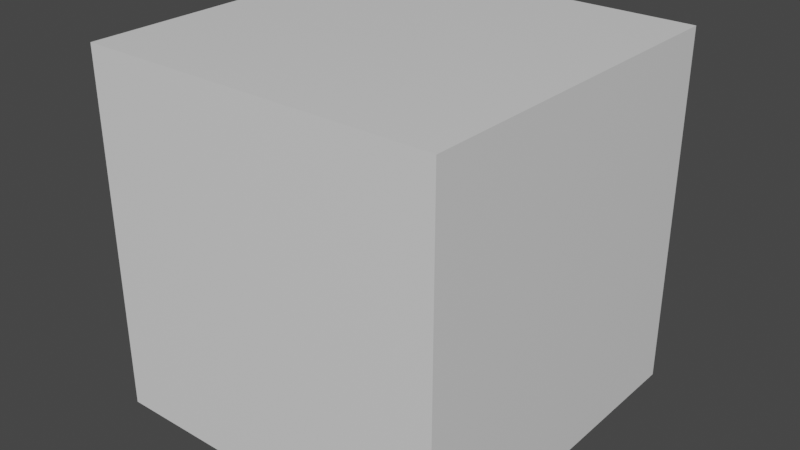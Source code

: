 # Source: Box.blend  (saved by Blender 2.91.10; exported with 4.5.12 LTS)
import bpy
from mathutils import Matrix  # noqa: F401  (used for matrix-valued properties, if any)

bpy.ops.wm.read_factory_settings(use_empty=True)
scene = bpy.context.scene
scene.name = 'Scene'

# ---- collections
col_collection = bpy.data.collections.new('Collection'); scene.collection.children.link(col_collection)

# ---- materials (node trees are filled in below, after node groups)
mat_material = bpy.data.materials.new('Material')
mat_material.alpha_threshold = 0.0
mat_material.use_transparent_shadow = False
mat_material.line_color = (0.0, 0.0, 0.0, 1.0)

# ---- material node trees
mat_material.use_nodes = True; mat_material.node_tree.nodes.clear()
_N = mat_material.node_tree.nodes; _L = mat_material.node_tree.links
n0 = _N.new('ShaderNodeOutputMaterial'); n0.name = 'Material Output'; n0.location = (300, 300)
n1 = _N.new('ShaderNodeBsdfPrincipled'); n1.name = 'Principled BSDF'; n1.location = (10, 300)
n1.distribution = 'GGX'
n1.subsurface_method = 'BURLEY'
n1.inputs[2].default_value = 0.4
n1.inputs[3].default_value = 1.45
n1.inputs[27].default_value = (0.0, 0.0, 0.0, 1.0)
n1.inputs[28].default_value = 1.0
_L.new(n1.outputs[0], n0.inputs[0])
n0.is_active_output = True

# ---- world
world_world = bpy.data.worlds.new('World'); scene.world = world_world
world_world.use_nodes = True; world_world.node_tree.nodes.clear()
_N = world_world.node_tree.nodes; _L = world_world.node_tree.links
n0 = _N.new('ShaderNodeOutputWorld'); n0.name = 'World Output'; n0.location = (300, 300)
n1 = _N.new('ShaderNodeBackground'); n1.name = 'Background'; n1.location = (10, 300)
n1.inputs[0].default_value = (0.05088, 0.05088, 0.05088, 1.0)
_L.new(n1.outputs[0], n0.inputs[0])
n0.is_active_output = True
world_world.color = (0.05088, 0.05088, 0.05088)
world_world.use_sun_shadow = False
world_world.sun_shadow_jitter_overblur = 0.0

# ---- meshes
me_cube = bpy.data.meshes.new('Cube')
me_cube.from_pydata([(1.0, 1.0, 1.0), (1.0, 1.0, -1.0), (1.0, -1.0, 1.0), (1.0, -1.0, -1.0), (-1.0, 1.0, 1.0), (-1.0, 1.0, -1.0), (-1.0, -1.0, 1.0), (-1.0, -1.0, -1.0)], [], [(0, 4, 6, 2), (3, 2, 6, 7), (7, 6, 4, 5), (5, 1, 3, 7), (1, 0, 2, 3), (5, 4, 0, 1)])
_uv = me_cube.uv_layers.new(name='UVMap')
_uv.uv.foreach_set('vector', [0.625, 0.5, 0.875, 0.5, 0.875, 0.75, 0.625, 0.75, 0.375, 0.75, 0.625, 0.75, 0.625, 1.0, 0.375, 1.0, 0.375, 0.0, 0.625, 0.0, 0.625, 0.25, 0.375, 0.25, 0.125, 0.5, 0.375, 0.5, 0.375, 0.75, 0.125, 0.75, 0.375, 0.5, 0.625, 0.5, 0.625, 0.75, 0.375, 0.75, 0.375, 0.25, 0.625, 0.25, 0.625, 0.5, 0.375, 0.5])
me_cube.materials.append(mat_material)
me_cube.use_remesh_preserve_volume = False
me_cube.use_remesh_preserve_attributes = False
me_cube.use_mirror_vertex_groups = False
me_cube.update()

# ---- objects
ob_cube = bpy.data.objects.new('Cube', me_cube)

# ---- transforms, parenting, visibility, modifiers, constraints
ob_cube.location = (0.0, 0.0, 0.0)
ob_cube.lock_rotations_4d = False
ob_cube.empty_display_type = 'ARROWS'
ob_cube.lineart.crease_threshold = 0.0

# ---- collection membership
col_collection.objects.link(ob_cube)

# ---- scene / render settings (as saved in the file)
scene.frame_start = 1; scene.frame_end = 250; scene.frame_set(1)
scene.render.engine = 'BLENDER_EEVEE_NEXT'
scene.cycles.use_denoising = False
scene.cycles.samples = 128
scene.cycles.sampling_pattern = 'TABULATED_SOBOL'
scene.cycles.use_adaptive_sampling = False
scene.cycles.use_light_tree = False
scene.view_settings.view_transform = 'Filmic'
bpy.context.view_layer.update()

# ---- added for rendering (the .blend has no active camera and no usable light): camera, sun
cam_auto = bpy.data.cameras.new('AutoCamera')
cam_auto.lens = 50.0
cam_auto.sensor_width = 36.0
cam_auto.clip_end = 1000.0
ob_auto_camera = bpy.data.objects.new('AutoCamera', cam_auto)
scene.collection.objects.link(ob_auto_camera)
ob_auto_camera.location = (3.20507, -3.84609, 2.56406)
ob_auto_camera.rotation_euler = (1.09748, -7.21219e-08, 0.694738)
scene.camera = ob_auto_camera
light_auto_sun = bpy.data.lights.new('AutoSun', 'SUN')
light_auto_sun.energy = 3.0
light_auto_sun.angle = 0.0523599
ob_auto_sun = bpy.data.objects.new('AutoSun', light_auto_sun)
scene.collection.objects.link(ob_auto_sun)
ob_auto_sun.rotation_euler = (0.872665, 0.174533, 0.523599)
bpy.context.view_layer.update()
